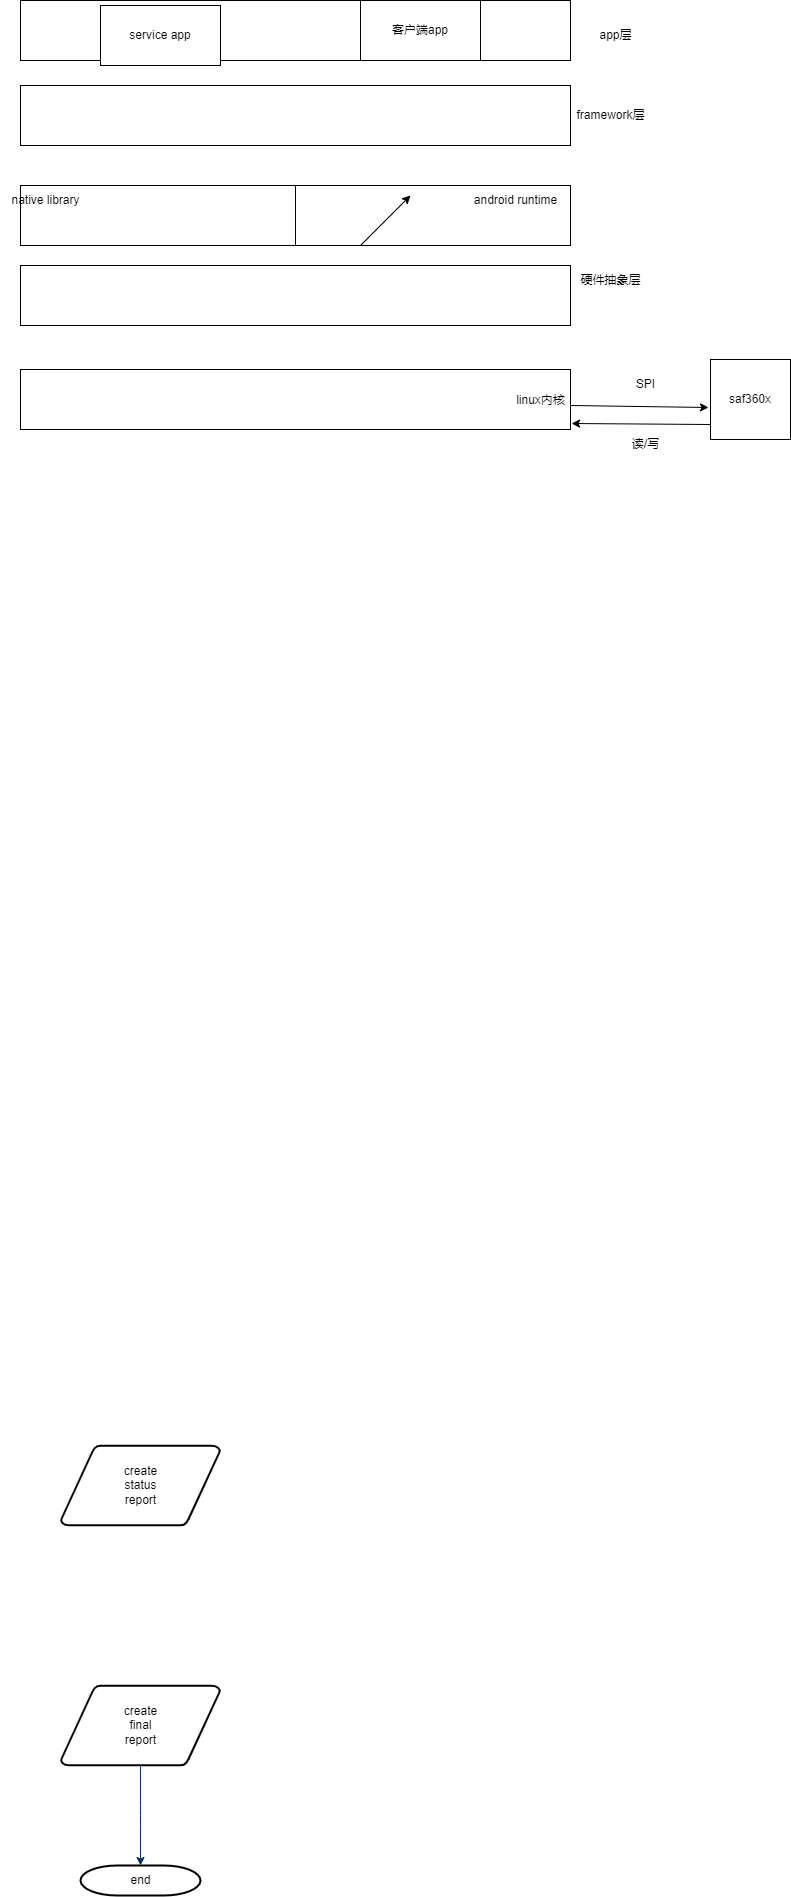

The diagram above was exported from draw.io. Its source (the exported page's mxGraphModel, read from the mxfile embedded in the PNG):
<mxGraphModel dx="1102" dy="574" grid="1" gridSize="10" guides="1" tooltips="1" connect="1" arrows="1" fold="1" page="1" pageScale="1" pageWidth="1169" pageHeight="827" background="none" math="0" shadow="0">
  <root>
    <mxCell id="0" />
    <mxCell id="1" parent="0" />
    <mxCell id="34" value="create&#10;status&#10;report" style="shape=mxgraph.flowchart.data;strokeWidth=2;gradientColor=none;gradientDirection=north;fontStyle=0;html=1;" parent="1" vertex="1">
      <mxGeometry x="240.5" y="1490" width="159" height="80" as="geometry" />
    </mxCell>
    <mxCell id="38" value="create&#10;final&#10;report" style="shape=mxgraph.flowchart.data;strokeWidth=2;gradientColor=none;gradientDirection=north;fontStyle=0;html=1;" parent="1" vertex="1">
      <mxGeometry x="240.5" y="1730" width="159" height="80" as="geometry" />
    </mxCell>
    <mxCell id="40" value="end" style="shape=mxgraph.flowchart.terminator;strokeWidth=2;gradientColor=none;gradientDirection=north;fontStyle=0;html=1;" parent="1" vertex="1">
      <mxGeometry x="260" y="1910" width="120" height="30" as="geometry" />
    </mxCell>
    <mxCell id="43" value="" style="edgeStyle=elbowEdgeStyle;elbow=vertical;exitX=0.5;exitY=1;exitPerimeter=0;entryX=0.5;entryY=0;entryPerimeter=0;fontStyle=1;strokeColor=#003366;strokeWidth=1;html=1;" parent="1" source="38" target="40" edge="1">
      <mxGeometry width="100" height="100" as="geometry">
        <mxPoint y="100" as="sourcePoint" />
        <mxPoint x="100" as="targetPoint" />
      </mxGeometry>
    </mxCell>
    <mxCell id="fduzpJW_-Pd31tk7eMOo-55" value="" style="rounded=0;whiteSpace=wrap;html=1;" vertex="1" parent="1">
      <mxGeometry x="200" y="45" width="550" height="60" as="geometry" />
    </mxCell>
    <mxCell id="fduzpJW_-Pd31tk7eMOo-58" value="" style="rounded=0;whiteSpace=wrap;html=1;" vertex="1" parent="1">
      <mxGeometry x="200" y="130" width="550" height="60" as="geometry" />
    </mxCell>
    <mxCell id="fduzpJW_-Pd31tk7eMOo-60" value="" style="rounded=0;whiteSpace=wrap;html=1;" vertex="1" parent="1">
      <mxGeometry x="200" y="414" width="550" height="60" as="geometry" />
    </mxCell>
    <mxCell id="fduzpJW_-Pd31tk7eMOo-61" value="" style="rounded=0;whiteSpace=wrap;html=1;" vertex="1" parent="1">
      <mxGeometry x="200" y="230" width="550" height="60" as="geometry" />
    </mxCell>
    <mxCell id="fduzpJW_-Pd31tk7eMOo-62" value="" style="rounded=0;whiteSpace=wrap;html=1;" vertex="1" parent="1">
      <mxGeometry x="200" y="310" width="550" height="60" as="geometry" />
    </mxCell>
    <mxCell id="fduzpJW_-Pd31tk7eMOo-63" value="&lt;p&gt;app层&lt;/p&gt;" style="text;html=1;resizable=0;autosize=1;align=center;verticalAlign=middle;points=[];fillColor=none;strokeColor=none;rounded=0;" vertex="1" parent="1">
      <mxGeometry x="765" y="55" width="60" height="50" as="geometry" />
    </mxCell>
    <mxCell id="fduzpJW_-Pd31tk7eMOo-64" value="framework层" style="text;html=1;resizable=0;autosize=1;align=center;verticalAlign=middle;points=[];fillColor=none;strokeColor=none;rounded=0;" vertex="1" parent="1">
      <mxGeometry x="745" y="145" width="90" height="30" as="geometry" />
    </mxCell>
    <mxCell id="fduzpJW_-Pd31tk7eMOo-66" value="" style="endArrow=none;html=1;rounded=0;entryX=0.5;entryY=0;entryDx=0;entryDy=0;exitX=0.5;exitY=1;exitDx=0;exitDy=0;" edge="1" parent="1" source="fduzpJW_-Pd31tk7eMOo-61" target="fduzpJW_-Pd31tk7eMOo-61">
      <mxGeometry width="50" height="50" relative="1" as="geometry">
        <mxPoint x="540" y="290" as="sourcePoint" />
        <mxPoint x="590" y="240" as="targetPoint" />
      </mxGeometry>
    </mxCell>
    <mxCell id="fduzpJW_-Pd31tk7eMOo-67" value="android runtime" style="text;html=1;resizable=0;autosize=1;align=center;verticalAlign=middle;points=[];fillColor=none;strokeColor=none;rounded=0;" vertex="1" parent="1">
      <mxGeometry x="640" y="230" width="110" height="30" as="geometry" />
    </mxCell>
    <mxCell id="fduzpJW_-Pd31tk7eMOo-68" value="native library" style="text;html=1;resizable=0;autosize=1;align=center;verticalAlign=middle;points=[];fillColor=none;strokeColor=none;rounded=0;" vertex="1" parent="1">
      <mxGeometry x="180" y="230" width="90" height="30" as="geometry" />
    </mxCell>
    <mxCell id="fduzpJW_-Pd31tk7eMOo-69" value="硬件抽象层" style="text;html=1;resizable=0;autosize=1;align=center;verticalAlign=middle;points=[];fillColor=none;strokeColor=none;rounded=0;" vertex="1" parent="1">
      <mxGeometry x="750" y="310" width="80" height="30" as="geometry" />
    </mxCell>
    <mxCell id="fduzpJW_-Pd31tk7eMOo-70" value="linux内核" style="text;html=1;resizable=0;autosize=1;align=center;verticalAlign=middle;points=[];fillColor=none;strokeColor=none;rounded=0;" vertex="1" parent="1">
      <mxGeometry x="685" y="430" width="70" height="30" as="geometry" />
    </mxCell>
    <mxCell id="fduzpJW_-Pd31tk7eMOo-71" value="saf360x" style="whiteSpace=wrap;html=1;aspect=fixed;" vertex="1" parent="1">
      <mxGeometry x="890" y="404" width="80" height="80" as="geometry" />
    </mxCell>
    <mxCell id="fduzpJW_-Pd31tk7eMOo-76" value="" style="endArrow=classic;html=1;rounded=0;entryX=-0.025;entryY=0.6;entryDx=0;entryDy=0;entryPerimeter=0;" edge="1" parent="1" target="fduzpJW_-Pd31tk7eMOo-71">
      <mxGeometry width="50" height="50" relative="1" as="geometry">
        <mxPoint x="750" y="450" as="sourcePoint" />
        <mxPoint x="800" y="400" as="targetPoint" />
      </mxGeometry>
    </mxCell>
    <mxCell id="fduzpJW_-Pd31tk7eMOo-77" value="SPI" style="text;html=1;resizable=0;autosize=1;align=center;verticalAlign=middle;points=[];fillColor=none;strokeColor=none;rounded=0;" vertex="1" parent="1">
      <mxGeometry x="805" y="414" width="40" height="30" as="geometry" />
    </mxCell>
    <mxCell id="fduzpJW_-Pd31tk7eMOo-78" value="" style="endArrow=classic;html=1;rounded=0;entryX=1.002;entryY=0.9;entryDx=0;entryDy=0;entryPerimeter=0;" edge="1" parent="1" target="fduzpJW_-Pd31tk7eMOo-60">
      <mxGeometry width="50" height="50" relative="1" as="geometry">
        <mxPoint x="890" y="469" as="sourcePoint" />
        <mxPoint x="760" y="470" as="targetPoint" />
      </mxGeometry>
    </mxCell>
    <mxCell id="fduzpJW_-Pd31tk7eMOo-79" value="读/写" style="text;html=1;resizable=0;autosize=1;align=center;verticalAlign=middle;points=[];fillColor=none;strokeColor=none;rounded=0;" vertex="1" parent="1">
      <mxGeometry x="800" y="474" width="50" height="30" as="geometry" />
    </mxCell>
    <mxCell id="fduzpJW_-Pd31tk7eMOo-81" value="service app" style="rounded=0;whiteSpace=wrap;html=1;" vertex="1" parent="1">
      <mxGeometry x="280" y="50" width="120" height="60" as="geometry" />
    </mxCell>
    <mxCell id="fduzpJW_-Pd31tk7eMOo-82" value="客户端app" style="rounded=0;whiteSpace=wrap;html=1;" vertex="1" parent="1">
      <mxGeometry x="540" y="45" width="120" height="60" as="geometry" />
    </mxCell>
    <mxCell id="fduzpJW_-Pd31tk7eMOo-84" value="" style="endArrow=classic;html=1;rounded=0;" edge="1" parent="1">
      <mxGeometry width="50" height="50" relative="1" as="geometry">
        <mxPoint x="540" y="290" as="sourcePoint" />
        <mxPoint x="590" y="240" as="targetPoint" />
      </mxGeometry>
    </mxCell>
  </root>
</mxGraphModel>